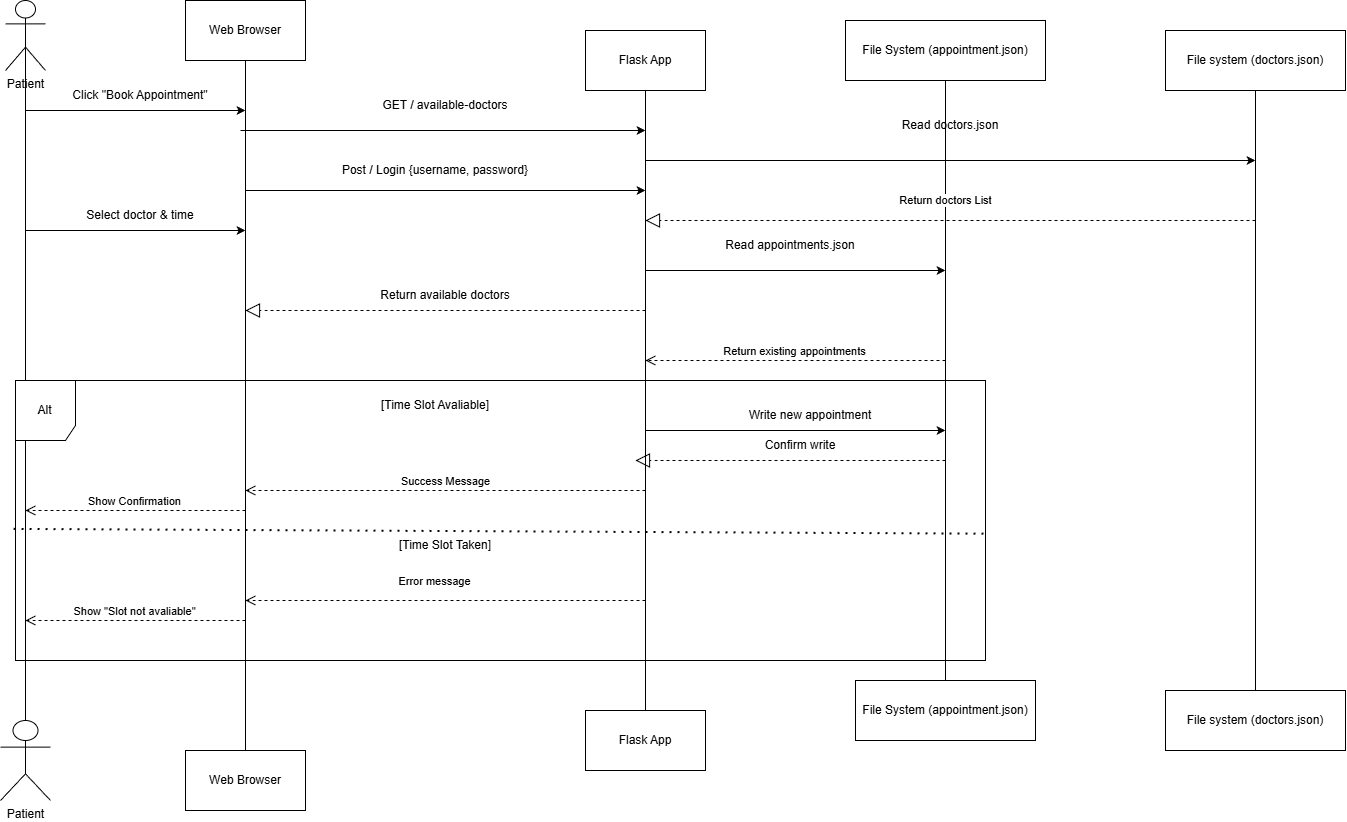

The diagram above was exported from draw.io. Its source (the exported page's mxGraphModel, read from the mxfile embedded in the PNG):
<mxGraphModel dx="2260" dy="1127" grid="1" gridSize="10" guides="1" tooltips="1" connect="1" arrows="1" fold="1" page="1" pageScale="1" pageWidth="850" pageHeight="1100" background="light-dark(#FFFFFF,#000000)" math="0" shadow="0">
  <root>
    <mxCell id="0" />
    <mxCell id="1" parent="0" />
    <mxCell id="3IizjyGHE0jWP8mRNEDu-86" parent="1" style="shape=umlActor;verticalLabelPosition=bottom;verticalAlign=top;html=1;outlineConnect=0;" value="Patient" vertex="1">
      <mxGeometry height="80" width="50" x="175" y="740" as="geometry" />
    </mxCell>
    <mxCell id="3IizjyGHE0jWP8mRNEDu-87" parent="1" style="shape=umlActor;verticalLabelPosition=bottom;verticalAlign=top;html=1;outlineConnect=0;" value="Patient" vertex="1">
      <mxGeometry height="70" width="40" x="180" y="20" as="geometry" />
    </mxCell>
    <mxCell id="3IizjyGHE0jWP8mRNEDu-88" edge="1" parent="1" source="3IizjyGHE0jWP8mRNEDu-86" style="endArrow=none;html=1;rounded=0;exitX=0.5;exitY=0;exitDx=0;exitDy=0;exitPerimeter=0;entryX=0.5;entryY=0.5;entryDx=0;entryDy=0;entryPerimeter=0;" target="3IizjyGHE0jWP8mRNEDu-87" value="">
      <mxGeometry height="50" relative="1" width="50" as="geometry">
        <mxPoint x="280" y="260" as="sourcePoint" />
        <mxPoint x="200" y="110" as="targetPoint" />
      </mxGeometry>
    </mxCell>
    <mxCell id="3IizjyGHE0jWP8mRNEDu-89" edge="1" parent="1" source="3IizjyGHE0jWP8mRNEDu-91" style="endArrow=none;html=1;rounded=0;exitX=0.5;exitY=0;exitDx=0;exitDy=0;" target="3IizjyGHE0jWP8mRNEDu-90" value="">
      <mxGeometry height="50" relative="1" width="50" as="geometry">
        <mxPoint x="420" y="500" as="sourcePoint" />
        <mxPoint x="420" y="80" as="targetPoint" />
      </mxGeometry>
    </mxCell>
    <mxCell id="3IizjyGHE0jWP8mRNEDu-90" parent="1" style="rounded=0;whiteSpace=wrap;html=1;" value="Web Browser" vertex="1">
      <mxGeometry height="60" width="120" x="360" y="20" as="geometry" />
    </mxCell>
    <mxCell id="3IizjyGHE0jWP8mRNEDu-91" parent="1" style="rounded=0;whiteSpace=wrap;html=1;" value="Web Browser" vertex="1">
      <mxGeometry height="60" width="120" x="360" y="770" as="geometry" />
    </mxCell>
    <mxCell id="3IizjyGHE0jWP8mRNEDu-92" edge="1" parent="1" style="endArrow=classic;html=1;rounded=0;" value="">
      <mxGeometry height="50" relative="1" width="50" as="geometry">
        <mxPoint x="200" y="130" as="sourcePoint" />
        <mxPoint x="420" y="130" as="targetPoint" />
      </mxGeometry>
    </mxCell>
    <mxCell id="3IizjyGHE0jWP8mRNEDu-93" edge="1" parent="1" source="3IizjyGHE0jWP8mRNEDu-95" style="endArrow=none;html=1;rounded=0;exitX=0.5;exitY=0;exitDx=0;exitDy=0;" target="3IizjyGHE0jWP8mRNEDu-94" value="">
      <mxGeometry height="50" relative="1" width="50" as="geometry">
        <mxPoint x="640" y="470" as="sourcePoint" />
        <mxPoint x="640" y="120" as="targetPoint" />
      </mxGeometry>
    </mxCell>
    <mxCell id="3IizjyGHE0jWP8mRNEDu-94" parent="1" style="rounded=0;whiteSpace=wrap;html=1;" value="Flask App" vertex="1">
      <mxGeometry height="60" width="120" x="760" y="50" as="geometry" />
    </mxCell>
    <mxCell id="3IizjyGHE0jWP8mRNEDu-95" parent="1" style="rounded=0;whiteSpace=wrap;html=1;" value="Flask App" vertex="1">
      <mxGeometry height="60" width="120" x="760" y="730" as="geometry" />
    </mxCell>
    <mxCell id="3IizjyGHE0jWP8mRNEDu-96" edge="1" parent="1" source="3IizjyGHE0jWP8mRNEDu-99" style="endArrow=none;html=1;rounded=0;exitX=0.5;exitY=0;exitDx=0;exitDy=0;" target="3IizjyGHE0jWP8mRNEDu-98" value="">
      <mxGeometry height="50" relative="1" width="50" as="geometry">
        <mxPoint x="1080" y="490" as="sourcePoint" />
        <mxPoint x="1080" y="120" as="targetPoint" />
      </mxGeometry>
    </mxCell>
    <mxCell id="3IizjyGHE0jWP8mRNEDu-97" connectable="0" parent="3IizjyGHE0jWP8mRNEDu-96" style="edgeLabel;html=1;align=center;verticalAlign=middle;resizable=0;points=[];" value="Return doctors List" vertex="1">
      <mxGeometry relative="1" x="0.597" y="1" as="geometry">
        <mxPoint y="-1" as="offset" />
      </mxGeometry>
    </mxCell>
    <mxCell id="3IizjyGHE0jWP8mRNEDu-98" parent="1" style="rounded=0;whiteSpace=wrap;html=1;" value="File System (appointment.json)" vertex="1">
      <mxGeometry height="60" width="200" x="1020" y="40" as="geometry" />
    </mxCell>
    <mxCell id="3IizjyGHE0jWP8mRNEDu-99" parent="1" style="rounded=0;whiteSpace=wrap;html=1;" value="File System (appointment.json)" vertex="1">
      <mxGeometry height="60" width="180" x="1030" y="700" as="geometry" />
    </mxCell>
    <mxCell id="3IizjyGHE0jWP8mRNEDu-100" parent="1" style="text;html=1;whiteSpace=wrap;strokeColor=none;fillColor=none;align=center;verticalAlign=middle;rounded=0;" value="Click &quot;Book Appointment&quot;" vertex="1">
      <mxGeometry height="30" width="150" x="240" y="100" as="geometry" />
    </mxCell>
    <mxCell id="3IizjyGHE0jWP8mRNEDu-101" edge="1" parent="1" style="endArrow=classic;html=1;rounded=0;" value="">
      <mxGeometry height="50" relative="1" width="50" as="geometry">
        <mxPoint x="420" y="210" as="sourcePoint" />
        <mxPoint x="820" y="210" as="targetPoint" />
      </mxGeometry>
    </mxCell>
    <mxCell id="3IizjyGHE0jWP8mRNEDu-102" parent="1" style="text;html=1;whiteSpace=wrap;strokeColor=none;fillColor=none;align=center;verticalAlign=middle;rounded=0;" value="Post / Login {username, password}" vertex="1">
      <mxGeometry height="60" width="220" x="500" y="160" as="geometry" />
    </mxCell>
    <mxCell id="3IizjyGHE0jWP8mRNEDu-103" edge="1" parent="1" style="endArrow=classic;html=1;rounded=0;" value="">
      <mxGeometry height="50" relative="1" width="50" as="geometry">
        <mxPoint x="820" y="290" as="sourcePoint" />
        <mxPoint x="1120" y="290" as="targetPoint" />
      </mxGeometry>
    </mxCell>
    <mxCell id="3IizjyGHE0jWP8mRNEDu-104" parent="1" style="text;html=1;whiteSpace=wrap;strokeColor=none;fillColor=none;align=center;verticalAlign=middle;rounded=0;" value="Read appointments.json" vertex="1">
      <mxGeometry height="30" width="150" x="890" y="250" as="geometry" />
    </mxCell>
    <mxCell id="3IizjyGHE0jWP8mRNEDu-105" edge="1" parent="1" style="html=1;verticalAlign=bottom;endArrow=open;dashed=1;endSize=8;curved=0;rounded=0;" value="Return existing appointments">
      <mxGeometry relative="1" as="geometry">
        <mxPoint as="offset" />
        <mxPoint x="1120" y="380" as="sourcePoint" />
        <mxPoint x="820" y="380" as="targetPoint" />
      </mxGeometry>
    </mxCell>
    <mxCell id="3IizjyGHE0jWP8mRNEDu-106" parent="1" style="shape=umlFrame;whiteSpace=wrap;html=1;pointerEvents=0;width=60;height=60;" value="ِAlt" vertex="1">
      <mxGeometry height="280" width="970" x="190" y="400" as="geometry" />
    </mxCell>
    <mxCell id="3IizjyGHE0jWP8mRNEDu-107" parent="1" style="text;html=1;whiteSpace=wrap;strokeColor=none;fillColor=none;align=center;verticalAlign=middle;rounded=0;" value="[Time Slot Avaliable]" vertex="1">
      <mxGeometry height="30" width="140" x="540" y="410" as="geometry" />
    </mxCell>
    <mxCell id="3IizjyGHE0jWP8mRNEDu-108" edge="1" parent="1" source="3IizjyGHE0jWP8mRNEDu-106" style="endArrow=none;dashed=1;html=1;dashPattern=1 3;strokeWidth=2;rounded=0;exitX=-0.002;exitY=0.53;exitDx=0;exitDy=0;exitPerimeter=0;entryX=1.001;entryY=0.547;entryDx=0;entryDy=0;entryPerimeter=0;" target="3IizjyGHE0jWP8mRNEDu-106" value="">
      <mxGeometry height="50" relative="1" width="50" as="geometry">
        <mxPoint x="570" y="440" as="sourcePoint" />
        <mxPoint x="620" y="390" as="targetPoint" />
      </mxGeometry>
    </mxCell>
    <mxCell id="3IizjyGHE0jWP8mRNEDu-109" edge="1" parent="1" style="html=1;verticalAlign=bottom;endArrow=open;dashed=1;endSize=8;curved=0;rounded=0;" value="Success Message">
      <mxGeometry relative="1" as="geometry">
        <mxPoint x="820" y="510" as="sourcePoint" />
        <mxPoint x="420" y="510" as="targetPoint" />
      </mxGeometry>
    </mxCell>
    <mxCell id="3IizjyGHE0jWP8mRNEDu-110" edge="1" parent="1" style="html=1;verticalAlign=bottom;endArrow=open;dashed=1;endSize=8;curved=0;rounded=0;" value="Show Confirmation">
      <mxGeometry relative="1" as="geometry">
        <mxPoint x="420" y="530" as="sourcePoint" />
        <mxPoint x="200" y="530" as="targetPoint" />
      </mxGeometry>
    </mxCell>
    <mxCell id="3IizjyGHE0jWP8mRNEDu-111" parent="1" style="text;html=1;whiteSpace=wrap;strokeColor=none;fillColor=none;align=center;verticalAlign=middle;rounded=0;" value="[Time Slot Taken]" vertex="1">
      <mxGeometry height="30" width="120" x="560" y="550" as="geometry" />
    </mxCell>
    <mxCell id="3IizjyGHE0jWP8mRNEDu-112" edge="1" parent="1" style="html=1;verticalAlign=bottom;endArrow=open;dashed=1;endSize=8;curved=0;rounded=0;" value="Show &quot;Slot not avaliable&quot;">
      <mxGeometry relative="1" as="geometry">
        <mxPoint x="420" y="640" as="sourcePoint" />
        <mxPoint x="200" y="640" as="targetPoint" />
      </mxGeometry>
    </mxCell>
    <mxCell id="3IizjyGHE0jWP8mRNEDu-113" edge="1" parent="1" style="html=1;verticalAlign=bottom;endArrow=open;dashed=1;endSize=8;curved=0;rounded=0;" value="Error message">
      <mxGeometry relative="1" x="0.05" y="-10" as="geometry">
        <mxPoint as="offset" />
        <mxPoint x="820" y="620" as="sourcePoint" />
        <mxPoint x="420" y="620" as="targetPoint" />
      </mxGeometry>
    </mxCell>
    <mxCell id="3IizjyGHE0jWP8mRNEDu-114" edge="1" parent="1" style="endArrow=classic;html=1;rounded=0;" value="">
      <mxGeometry height="50" relative="1" width="50" as="geometry">
        <mxPoint x="200" y="250" as="sourcePoint" />
        <mxPoint x="420" y="250" as="targetPoint" />
      </mxGeometry>
    </mxCell>
    <mxCell id="3IizjyGHE0jWP8mRNEDu-115" parent="1" style="text;html=1;whiteSpace=wrap;strokeColor=none;fillColor=none;align=center;verticalAlign=middle;rounded=0;" value="Select doctor &amp;amp; time" vertex="1">
      <mxGeometry height="30" width="120" x="255" y="220" as="geometry" />
    </mxCell>
    <mxCell id="3IizjyGHE0jWP8mRNEDu-116" edge="1" parent="1" style="endArrow=classic;html=1;rounded=0;" value="">
      <mxGeometry height="50" relative="1" width="50" as="geometry">
        <mxPoint x="415" y="150" as="sourcePoint" />
        <mxPoint x="820" y="150" as="targetPoint" />
      </mxGeometry>
    </mxCell>
    <mxCell id="3IizjyGHE0jWP8mRNEDu-117" parent="1" style="text;html=1;whiteSpace=wrap;strokeColor=none;fillColor=none;align=center;verticalAlign=middle;rounded=0;" value="GET / available-doctors" vertex="1">
      <mxGeometry height="30" width="190" x="525" y="110" as="geometry" />
    </mxCell>
    <mxCell id="3IizjyGHE0jWP8mRNEDu-118" edge="1" parent="1" style="endArrow=block;dashed=1;endFill=0;endSize=12;html=1;rounded=0;" value="">
      <mxGeometry relative="1" width="160" as="geometry">
        <mxPoint x="820" y="330" as="sourcePoint" />
        <mxPoint x="420" y="330" as="targetPoint" />
      </mxGeometry>
    </mxCell>
    <mxCell id="3IizjyGHE0jWP8mRNEDu-119" parent="1" style="text;html=1;whiteSpace=wrap;strokeColor=none;fillColor=none;align=center;verticalAlign=middle;rounded=0;" value="Return available doctors" vertex="1">
      <mxGeometry height="30" width="160" x="540" y="300" as="geometry" />
    </mxCell>
    <mxCell id="3IizjyGHE0jWP8mRNEDu-120" edge="1" parent="1" source="3IizjyGHE0jWP8mRNEDu-122" style="endArrow=none;html=1;rounded=0;exitX=0.5;exitY=1;exitDx=0;exitDy=0;entryX=0.5;entryY=0;entryDx=0;entryDy=0;" target="3IizjyGHE0jWP8mRNEDu-121" value="">
      <mxGeometry height="50" relative="1" width="50" as="geometry">
        <mxPoint x="1350" y="420" as="sourcePoint" />
        <mxPoint x="1400" y="370" as="targetPoint" />
      </mxGeometry>
    </mxCell>
    <mxCell id="3IizjyGHE0jWP8mRNEDu-121" parent="1" style="rounded=0;whiteSpace=wrap;html=1;" value="File system (doctors.json)" vertex="1">
      <mxGeometry height="60" width="180" x="1340" y="710" as="geometry" />
    </mxCell>
    <mxCell id="3IizjyGHE0jWP8mRNEDu-122" parent="1" style="rounded=0;whiteSpace=wrap;html=1;" value="File system (doctors.json)" vertex="1">
      <mxGeometry height="60" width="180" x="1340" y="50" as="geometry" />
    </mxCell>
    <mxCell id="3IizjyGHE0jWP8mRNEDu-123" edge="1" parent="1" style="endArrow=classic;html=1;rounded=0;" value="">
      <mxGeometry height="50" relative="1" width="50" as="geometry">
        <mxPoint x="820" y="180" as="sourcePoint" />
        <mxPoint x="1430" y="180" as="targetPoint" />
      </mxGeometry>
    </mxCell>
    <mxCell id="3IizjyGHE0jWP8mRNEDu-124" parent="1" style="text;html=1;whiteSpace=wrap;strokeColor=none;fillColor=none;align=center;verticalAlign=middle;rounded=0;" value="Read doctors.json" vertex="1">
      <mxGeometry height="30" width="170" x="1040" y="130" as="geometry" />
    </mxCell>
    <mxCell id="3IizjyGHE0jWP8mRNEDu-125" edge="1" parent="1" style="endArrow=block;dashed=1;endFill=0;endSize=12;html=1;rounded=0;" value="">
      <mxGeometry relative="1" width="160" as="geometry">
        <mxPoint x="1430" y="240" as="sourcePoint" />
        <mxPoint x="820" y="240" as="targetPoint" />
      </mxGeometry>
    </mxCell>
    <mxCell id="3IizjyGHE0jWP8mRNEDu-126" edge="1" parent="1" style="endArrow=classic;html=1;rounded=0;" value="">
      <mxGeometry height="50" relative="1" width="50" as="geometry">
        <mxPoint x="820" y="450" as="sourcePoint" />
        <mxPoint x="1120" y="450" as="targetPoint" />
      </mxGeometry>
    </mxCell>
    <mxCell id="3IizjyGHE0jWP8mRNEDu-127" parent="1" style="text;html=1;whiteSpace=wrap;strokeColor=none;fillColor=none;align=center;verticalAlign=middle;rounded=0;" value="Write new appointment" vertex="1">
      <mxGeometry height="30" width="150" x="910" y="420" as="geometry" />
    </mxCell>
    <mxCell id="3IizjyGHE0jWP8mRNEDu-128" edge="1" parent="1" style="endArrow=block;dashed=1;endFill=0;endSize=12;html=1;rounded=0;" value="">
      <mxGeometry relative="1" width="160" as="geometry">
        <mxPoint x="1120" y="480" as="sourcePoint" />
        <mxPoint x="810" y="480" as="targetPoint" />
      </mxGeometry>
    </mxCell>
    <mxCell id="3IizjyGHE0jWP8mRNEDu-129" parent="1" style="text;html=1;whiteSpace=wrap;strokeColor=none;fillColor=none;align=center;verticalAlign=middle;rounded=0;" value="Confirm write" vertex="1">
      <mxGeometry height="30" width="110" x="920" y="450" as="geometry" />
    </mxCell>
  </root>
</mxGraphModel>